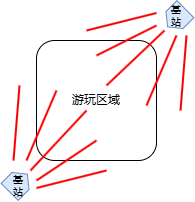

The diagram above was exported from draw.io. Its source (the exported page's mxGraphModel, read from the mxfile embedded in the PNG):
<mxGraphModel dx="475" dy="261" grid="1" gridSize="10" guides="1" tooltips="1" connect="1" arrows="1" fold="1" page="1" pageScale="1" pageWidth="827" pageHeight="1169" math="0" shadow="0">
  <root>
    <mxCell id="0" />
    <mxCell id="1" parent="0" />
    <mxCell id="Ezedy4617bwQOE0CLQe1-1" value="游玩区域" style="rounded=1;whiteSpace=wrap;html=1;" vertex="1" parent="1">
      <mxGeometry x="40" y="40" width="120" height="120" as="geometry" />
    </mxCell>
    <mxCell id="5eTDdA0P5xZdJOj4TsKK-12" value="" style="shape=loopLimit;whiteSpace=wrap;html=1;size=20;rotation=-135;fillColor=#dae8fc;strokeColor=#6c8ebf;" parent="1" vertex="1">
      <mxGeometry x="168" y="5" width="24" height="25" as="geometry" />
    </mxCell>
    <mxCell id="5eTDdA0P5xZdJOj4TsKK-14" value="" style="shape=loopLimit;whiteSpace=wrap;html=1;size=20;rotation=45;fillColor=#dae8fc;strokeColor=#6c8ebf;" parent="1" vertex="1">
      <mxGeometry x="10" y="170" width="24" height="25" as="geometry" />
    </mxCell>
    <mxCell id="5eTDdA0P5xZdJOj4TsKK-16" value="基站" style="text;html=1;align=center;verticalAlign=middle;whiteSpace=wrap;rounded=0;shadow=0;fontSize=10;" parent="1" vertex="1">
      <mxGeometry x="170" width="20" height="30" as="geometry" />
    </mxCell>
    <mxCell id="5eTDdA0P5xZdJOj4TsKK-17" value="基站" style="text;html=1;align=center;verticalAlign=middle;whiteSpace=wrap;rounded=0;shadow=0;fontSize=10;" parent="1" vertex="1">
      <mxGeometry x="12" y="170" width="20" height="30" as="geometry" />
    </mxCell>
    <mxCell id="5eTDdA0P5xZdJOj4TsKK-19" value="" style="endArrow=none;html=1;rounded=0;strokeColor=#FA0000;strokeWidth=2;" parent="1" edge="1">
      <mxGeometry width="50" height="50" relative="1" as="geometry">
        <mxPoint x="34" y="170" as="sourcePoint" />
        <mxPoint x="90" y="110" as="targetPoint" />
      </mxGeometry>
    </mxCell>
    <mxCell id="5eTDdA0P5xZdJOj4TsKK-20" value="" style="endArrow=none;html=1;rounded=0;strokeColor=#FA0000;strokeWidth=2;" parent="1" edge="1">
      <mxGeometry width="50" height="50" relative="1" as="geometry">
        <mxPoint x="40" y="187.5" as="sourcePoint" />
        <mxPoint x="110" y="170" as="targetPoint" />
      </mxGeometry>
    </mxCell>
    <mxCell id="5eTDdA0P5xZdJOj4TsKK-22" value="" style="endArrow=none;html=1;rounded=0;strokeColor=#FA0000;strokeWidth=2;" parent="1" edge="1">
      <mxGeometry width="50" height="50" relative="1" as="geometry">
        <mxPoint x="17" y="160" as="sourcePoint" />
        <mxPoint x="23" y="85" as="targetPoint" />
      </mxGeometry>
    </mxCell>
    <mxCell id="5eTDdA0P5xZdJOj4TsKK-23" value="" style="endArrow=none;html=1;rounded=0;strokeColor=#FA0000;strokeWidth=2;" parent="1" edge="1">
      <mxGeometry width="50" height="50" relative="1" as="geometry">
        <mxPoint x="40" y="180" as="sourcePoint" />
        <mxPoint x="100" y="140" as="targetPoint" />
      </mxGeometry>
    </mxCell>
    <mxCell id="5eTDdA0P5xZdJOj4TsKK-24" value="" style="endArrow=none;html=1;rounded=0;strokeColor=#FA0000;strokeWidth=2;" parent="1" edge="1">
      <mxGeometry width="50" height="50" relative="1" as="geometry">
        <mxPoint x="30" y="160" as="sourcePoint" />
        <mxPoint x="60" y="90" as="targetPoint" />
      </mxGeometry>
    </mxCell>
    <mxCell id="5eTDdA0P5xZdJOj4TsKK-25" value="" style="endArrow=none;html=1;rounded=0;strokeColor=#FA0000;strokeWidth=2;" parent="1" edge="1">
      <mxGeometry width="50" height="50" relative="1" as="geometry">
        <mxPoint x="110" y="85" as="sourcePoint" />
        <mxPoint x="168" y="30" as="targetPoint" />
      </mxGeometry>
    </mxCell>
    <mxCell id="5eTDdA0P5xZdJOj4TsKK-26" value="" style="endArrow=none;html=1;rounded=0;strokeColor=#FA0000;strokeWidth=2;" parent="1" edge="1">
      <mxGeometry width="50" height="50" relative="1" as="geometry">
        <mxPoint x="90" y="30" as="sourcePoint" />
        <mxPoint x="160" y="12.5" as="targetPoint" />
      </mxGeometry>
    </mxCell>
    <mxCell id="5eTDdA0P5xZdJOj4TsKK-27" value="" style="endArrow=none;html=1;rounded=0;strokeColor=#FA0000;strokeWidth=2;" parent="1" edge="1">
      <mxGeometry width="50" height="50" relative="1" as="geometry">
        <mxPoint x="100" y="55" as="sourcePoint" />
        <mxPoint x="160" y="25" as="targetPoint" />
      </mxGeometry>
    </mxCell>
    <mxCell id="5eTDdA0P5xZdJOj4TsKK-28" value="" style="endArrow=none;html=1;rounded=0;strokeColor=#FA0000;strokeWidth=2;" parent="1" edge="1">
      <mxGeometry width="50" height="50" relative="1" as="geometry">
        <mxPoint x="150" y="105" as="sourcePoint" />
        <mxPoint x="180" y="35" as="targetPoint" />
      </mxGeometry>
    </mxCell>
    <mxCell id="5eTDdA0P5xZdJOj4TsKK-29" value="" style="endArrow=none;html=1;rounded=0;strokeColor=#FA0000;strokeWidth=2;" parent="1" edge="1">
      <mxGeometry width="50" height="50" relative="1" as="geometry">
        <mxPoint x="184" y="110" as="sourcePoint" />
        <mxPoint x="190" y="35" as="targetPoint" />
      </mxGeometry>
    </mxCell>
  </root>
</mxGraphModel>